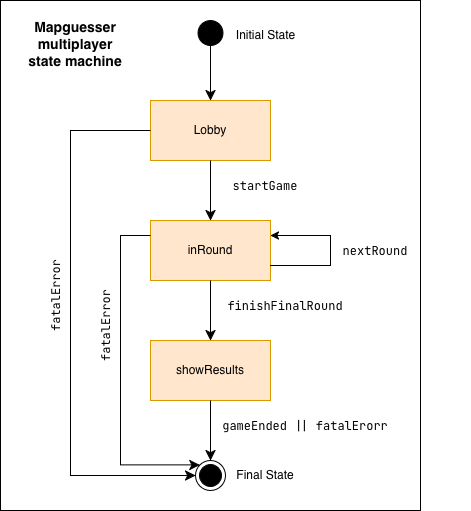

The diagram above was exported from draw.io. Its source (the exported page's mxGraphModel, read from the mxfile embedded in the PNG):
<mxGraphModel dx="946" dy="623" grid="1" gridSize="10" guides="1" tooltips="1" connect="1" arrows="1" fold="1" page="1" pageScale="1" pageWidth="850" pageHeight="1100" math="0" shadow="0">
  <root>
    <mxCell id="0" />
    <mxCell id="1" parent="0" />
    <mxCell id="aEfIxOi17eUxLpoPhFsE-23" parent="1" style="rounded=0;whiteSpace=wrap;html=1;fillColor=none;" value="" vertex="1">
      <mxGeometry height="510" width="420" x="190" y="10" as="geometry" />
    </mxCell>
    <mxCell id="aEfIxOi17eUxLpoPhFsE-1" parent="1" style="rounded=0;whiteSpace=wrap;html=1;fillColor=#ffe6cc;strokeColor=#d79b00;" value="Lobby" vertex="1">
      <mxGeometry height="60" width="120" x="340" y="110" as="geometry" />
    </mxCell>
    <mxCell id="aEfIxOi17eUxLpoPhFsE-2" parent="1" style="rounded=0;whiteSpace=wrap;html=1;fillColor=#ffe6cc;strokeColor=#d79b00;" value="inRound" vertex="1">
      <mxGeometry height="60" width="120" x="340" y="230" as="geometry" />
    </mxCell>
    <mxCell id="aEfIxOi17eUxLpoPhFsE-3" parent="1" style="rounded=0;whiteSpace=wrap;html=1;fillColor=#ffe6cc;strokeColor=#d79b00;" value="showResults" vertex="1">
      <mxGeometry height="60" width="120" x="340" y="350" as="geometry" />
    </mxCell>
    <mxCell id="aEfIxOi17eUxLpoPhFsE-5" parent="1" style="ellipse;html=1;shape=endState;fillColor=strokeColor;" value="" vertex="1">
      <mxGeometry height="30" width="30" x="385" y="470" as="geometry" />
    </mxCell>
    <mxCell id="aEfIxOi17eUxLpoPhFsE-7" parent="1" style="ellipse;whiteSpace=wrap;html=1;aspect=fixed;fillColor=#000000;" value="" vertex="1">
      <mxGeometry height="25" width="25" x="387.5" y="30" as="geometry" />
    </mxCell>
    <mxCell id="aEfIxOi17eUxLpoPhFsE-8" edge="1" parent="1" source="aEfIxOi17eUxLpoPhFsE-7" style="edgeStyle=segmentEdgeStyle;endArrow=classic;html=1;curved=0;rounded=0;endSize=8;startSize=8;exitX=0.5;exitY=1;exitDx=0;exitDy=0;entryX=0.5;entryY=0;entryDx=0;entryDy=0;" target="aEfIxOi17eUxLpoPhFsE-1" value="">
      <mxGeometry height="50" relative="1" width="50" as="geometry">
        <mxPoint x="270" y="140" as="sourcePoint" />
        <mxPoint x="450" y="300" as="targetPoint" />
      </mxGeometry>
    </mxCell>
    <mxCell id="aEfIxOi17eUxLpoPhFsE-9" edge="1" parent="1" source="aEfIxOi17eUxLpoPhFsE-1" style="edgeStyle=segmentEdgeStyle;endArrow=classic;html=1;curved=0;rounded=0;endSize=8;startSize=8;exitX=0.5;exitY=1;exitDx=0;exitDy=0;entryX=0.5;entryY=0;entryDx=0;entryDy=0;" target="aEfIxOi17eUxLpoPhFsE-2" value="">
      <mxGeometry height="50" relative="1" width="50" as="geometry">
        <mxPoint x="275" y="150" as="sourcePoint" />
        <mxPoint x="350" y="150" as="targetPoint" />
      </mxGeometry>
    </mxCell>
    <mxCell id="aEfIxOi17eUxLpoPhFsE-10" edge="1" parent="1" source="aEfIxOi17eUxLpoPhFsE-2" style="edgeStyle=segmentEdgeStyle;endArrow=classic;html=1;curved=0;rounded=0;endSize=8;startSize=8;exitX=0.5;exitY=1;exitDx=0;exitDy=0;entryX=0.5;entryY=0;entryDx=0;entryDy=0;" target="aEfIxOi17eUxLpoPhFsE-3" value="">
      <mxGeometry height="50" relative="1" width="50" as="geometry">
        <mxPoint x="410" y="180" as="sourcePoint" />
        <mxPoint x="410" y="240" as="targetPoint" />
      </mxGeometry>
    </mxCell>
    <mxCell id="aEfIxOi17eUxLpoPhFsE-11" edge="1" parent="1" source="aEfIxOi17eUxLpoPhFsE-3" style="edgeStyle=segmentEdgeStyle;endArrow=classic;html=1;curved=0;rounded=0;endSize=8;startSize=8;exitX=0.5;exitY=1;exitDx=0;exitDy=0;entryX=0.5;entryY=0;entryDx=0;entryDy=0;" target="aEfIxOi17eUxLpoPhFsE-5" value="">
      <mxGeometry height="50" relative="1" width="50" as="geometry">
        <mxPoint x="410" y="300" as="sourcePoint" />
        <mxPoint x="410" y="360" as="targetPoint" />
      </mxGeometry>
    </mxCell>
    <mxCell id="aEfIxOi17eUxLpoPhFsE-12" edge="1" parent="1" source="aEfIxOi17eUxLpoPhFsE-1" style="edgeStyle=segmentEdgeStyle;endArrow=classic;html=1;curved=0;rounded=0;endSize=8;startSize=8;entryX=0;entryY=0.5;entryDx=0;entryDy=0;exitX=0;exitY=0.5;exitDx=0;exitDy=0;" target="aEfIxOi17eUxLpoPhFsE-5" value="">
      <mxGeometry height="50" relative="1" width="50" as="geometry">
        <Array as="points">
          <mxPoint x="260" y="140" />
          <mxPoint x="260" y="485" />
        </Array>
        <mxPoint x="320" y="170" as="sourcePoint" />
        <mxPoint x="380" y="485" as="targetPoint" />
      </mxGeometry>
    </mxCell>
    <mxCell id="aEfIxOi17eUxLpoPhFsE-13" edge="1" parent="1" source="aEfIxOi17eUxLpoPhFsE-2" style="edgeStyle=segmentEdgeStyle;endArrow=classic;html=1;curved=0;rounded=0;endSize=8;startSize=8;exitX=0;exitY=0.25;exitDx=0;exitDy=0;entryX=0;entryY=0;entryDx=0;entryDy=0;" target="aEfIxOi17eUxLpoPhFsE-5" value="">
      <mxGeometry height="50" relative="1" width="50" as="geometry">
        <Array as="points">
          <mxPoint x="310" y="245" />
          <mxPoint x="310" y="474" />
        </Array>
        <mxPoint x="410" y="180" as="sourcePoint" />
        <mxPoint x="310" y="450" as="targetPoint" />
      </mxGeometry>
    </mxCell>
    <mxCell id="aEfIxOi17eUxLpoPhFsE-14" parent="1" style="text;html=1;whiteSpace=wrap;strokeColor=none;fillColor=none;align=center;verticalAlign=middle;rounded=0;" value="&lt;font style=&quot;font-size: 14px;&quot;&gt;&lt;b&gt;Mapguesser multiplayer state machine&lt;/b&gt;&lt;/font&gt;" vertex="1">
      <mxGeometry height="30" width="110" x="210" y="40" as="geometry" />
    </mxCell>
    <mxCell id="aEfIxOi17eUxLpoPhFsE-16" parent="1" style="text;html=1;whiteSpace=wrap;strokeColor=none;fillColor=none;align=center;verticalAlign=middle;rounded=0;" value="&lt;font data-font-src=&quot;https://fonts.googleapis.com/css?family=JetBrains+Mono&quot; face=&quot;JetBrains Mono&quot;&gt;gameEnded || fatalErorr&lt;/font&gt;" vertex="1">
      <mxGeometry height="30" width="190" x="400" y="420" as="geometry" />
    </mxCell>
    <mxCell id="aEfIxOi17eUxLpoPhFsE-17" parent="1" style="text;html=1;whiteSpace=wrap;strokeColor=none;fillColor=none;align=center;verticalAlign=middle;rounded=0;" value="&lt;font face=&quot;JetBrains Mono&quot;&gt;finishFinalRound&lt;/font&gt;" vertex="1">
      <mxGeometry height="30" width="190" x="380" y="300" as="geometry" />
    </mxCell>
    <mxCell id="aEfIxOi17eUxLpoPhFsE-18" parent="1" style="text;html=1;whiteSpace=wrap;strokeColor=none;fillColor=none;align=center;verticalAlign=middle;rounded=0;" value="&lt;font face=&quot;JetBrains Mono&quot;&gt;startGame&lt;/font&gt;" vertex="1">
      <mxGeometry height="30" width="190" x="360" y="180" as="geometry" />
    </mxCell>
    <mxCell id="aEfIxOi17eUxLpoPhFsE-19" parent="1" style="text;html=1;whiteSpace=wrap;strokeColor=none;fillColor=none;align=center;verticalAlign=middle;rounded=0;rotation=-90;" value="&lt;font face=&quot;JetBrains Mono&quot;&gt;fatalError&lt;/font&gt;" vertex="1">
      <mxGeometry height="30" width="190" x="150" y="290" as="geometry" />
    </mxCell>
    <mxCell id="aEfIxOi17eUxLpoPhFsE-20" parent="1" style="text;html=1;whiteSpace=wrap;strokeColor=none;fillColor=none;align=center;verticalAlign=middle;rounded=0;rotation=-90;" value="&lt;font face=&quot;JetBrains Mono&quot;&gt;fatalError&lt;/font&gt;" vertex="1">
      <mxGeometry height="30" width="190" x="200" y="320" as="geometry" />
    </mxCell>
    <mxCell id="aEfIxOi17eUxLpoPhFsE-21" parent="1" style="text;html=1;whiteSpace=wrap;strokeColor=none;fillColor=none;align=center;verticalAlign=middle;rounded=0;" value="&lt;span&gt;Initial State&lt;/span&gt;" vertex="1">
      <mxGeometry height="30" width="75" x="417.5" y="30" as="geometry" />
    </mxCell>
    <mxCell id="aEfIxOi17eUxLpoPhFsE-22" parent="1" style="text;html=1;whiteSpace=wrap;strokeColor=none;fillColor=none;align=center;verticalAlign=middle;rounded=0;" value="Final State" vertex="1">
      <mxGeometry height="30" width="60" x="425" y="470" as="geometry" />
    </mxCell>
    <mxCell id="Q2h_BQqXGO1ACbld7B1P-4" edge="1" parent="1" source="aEfIxOi17eUxLpoPhFsE-2" style="endArrow=classic;html=1;rounded=0;exitX=1;exitY=0.75;exitDx=0;exitDy=0;entryX=1;entryY=0.25;entryDx=0;entryDy=0;" target="aEfIxOi17eUxLpoPhFsE-2" value="">
      <mxGeometry height="50" relative="1" width="50" as="geometry">
        <Array as="points">
          <mxPoint x="520" y="275" />
          <mxPoint x="520" y="245" />
        </Array>
        <mxPoint x="520" y="270" as="sourcePoint" />
        <mxPoint x="570" y="220" as="targetPoint" />
      </mxGeometry>
    </mxCell>
    <mxCell id="Q2h_BQqXGO1ACbld7B1P-5" parent="1" style="text;html=1;whiteSpace=wrap;strokeColor=none;fillColor=none;align=center;verticalAlign=middle;rounded=0;" value="&lt;font face=&quot;JetBrains Mono&quot;&gt;nextRound&lt;/font&gt;" vertex="1">
      <mxGeometry height="30" width="190" x="470" y="245" as="geometry" />
    </mxCell>
  </root>
</mxGraphModel>